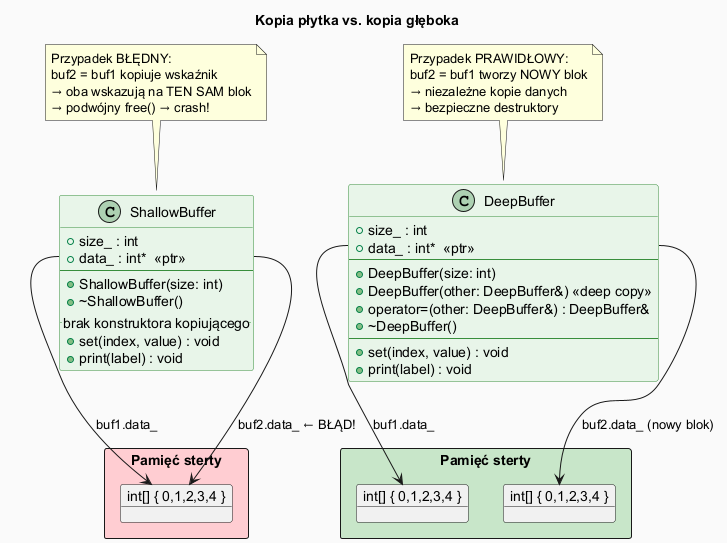

The diagram above was rendered by PlantUML. Its source (embedded in the PNG):
@startuml copy_diagram

skinparam backgroundColor #FAFAFA
skinparam class {
    BackgroundColor #E8F5E9
    BorderColor #388E3C
}

title Kopia płytka vs. kopia głęboka

class ShallowBuffer {
    + size_ : int
    + data_ : int*  <<ptr>>
    --
    + ShallowBuffer(size: int)
    + ~ShallowBuffer()
    ..brak konstruktora kopiującego..
    + set(index, value) : void
    + print(label) : void
}

class DeepBuffer {
    + size_ : int
    + data_ : int*  <<ptr>>
    --
    + DeepBuffer(size: int)
    + DeepBuffer(other: DeepBuffer&) <<deep copy>>
    + operator=(other: DeepBuffer&) : DeepBuffer&
    + ~DeepBuffer()
    --
    + set(index, value) : void
    + print(label) : void
}

rectangle "Pamięć sterty" as heap1 #FFCDD2 {
    object "int[] { 0,1,2,3,4 }" as arr1
}

rectangle "Pamięć sterty" as heap2 #C8E6C9 {
    object "int[] { 0,1,2,3,4 }" as arr2
    object "int[] { 0,1,2,3,4 }" as arr3
}

ShallowBuffer::data_ --> arr1 : buf1.data_
ShallowBuffer::data_ --> arr1 : buf2.data_ ← BŁĄD!

DeepBuffer::data_ --> arr2 : buf1.data_
DeepBuffer::data_ --> arr3 : buf2.data_ (nowy blok)

note top of ShallowBuffer
  Przypadek BŁĘDNY:
  buf2 = buf1 kopiuje wskaźnik
  → oba wskazują na TEN SAM blok
  → podwójny free() → crash!
end note

note top of DeepBuffer
  Przypadek PRAWIDŁOWY:
  buf2 = buf1 tworzy NOWY blok
  → niezależne kopie danych
  → bezpieczne destruktory
end note

@enduml